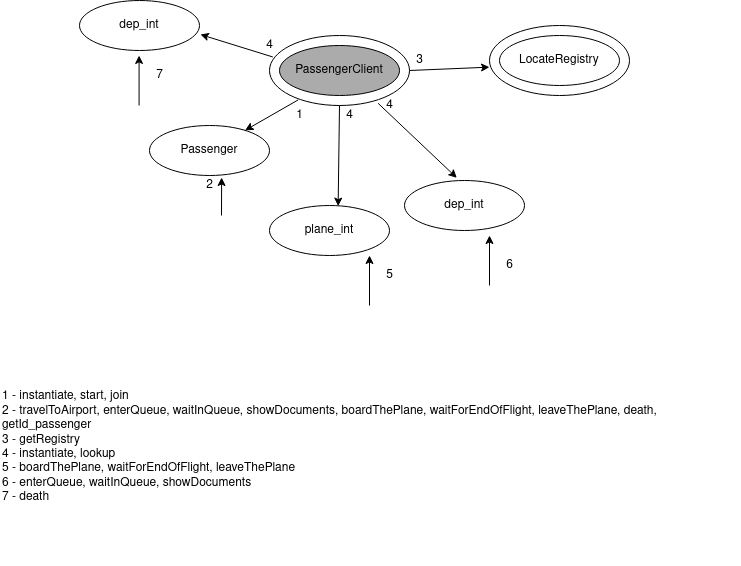

The diagram above was exported from draw.io. Its source (the exported page's mxGraphModel, read from the mxfile embedded in the PNG):
<mxGraphModel dx="1185" dy="649" grid="1" gridSize="10" guides="1" tooltips="1" connect="1" arrows="1" fold="1" page="1" pageScale="1" pageWidth="850" pageHeight="1100" math="0" shadow="0">
  <root>
    <mxCell id="_cfTVd-naA9-YdajAxUf-0" />
    <mxCell id="_cfTVd-naA9-YdajAxUf-1" parent="_cfTVd-naA9-YdajAxUf-0" />
    <mxCell id="_cfTVd-naA9-YdajAxUf-2" value="" style="ellipse;whiteSpace=wrap;html=1;shadow=0;sketch=0;" parent="_cfTVd-naA9-YdajAxUf-1" vertex="1">
      <mxGeometry x="320" y="140" width="140" height="70" as="geometry" />
    </mxCell>
    <mxCell id="_cfTVd-naA9-YdajAxUf-3" value="PassengerClient" style="ellipse;whiteSpace=wrap;html=1;shadow=0;sketch=0;fillColor=#ABABAB;gradientColor=none;" parent="_cfTVd-naA9-YdajAxUf-1" vertex="1">
      <mxGeometry x="330" y="150" width="120" height="50" as="geometry" />
    </mxCell>
    <mxCell id="_cfTVd-naA9-YdajAxUf-4" value="" style="ellipse;whiteSpace=wrap;html=1;shadow=0;sketch=0;" parent="_cfTVd-naA9-YdajAxUf-1" vertex="1">
      <mxGeometry x="540" y="130" width="140" height="70" as="geometry" />
    </mxCell>
    <mxCell id="_cfTVd-naA9-YdajAxUf-5" value="&lt;span&gt;LocateRegistry&lt;br&gt;&lt;/span&gt;" style="ellipse;whiteSpace=wrap;html=1;shadow=0;sketch=0;gradientColor=none;fillColor=#FFFFFF;" parent="_cfTVd-naA9-YdajAxUf-1" vertex="1">
      <mxGeometry x="550" y="140" width="120" height="50" as="geometry" />
    </mxCell>
    <mxCell id="_cfTVd-naA9-YdajAxUf-6" value="" style="endArrow=classic;html=1;exitX=1;exitY=0.5;exitDx=0;exitDy=0;entryX=0;entryY=0.595;entryDx=0;entryDy=0;entryPerimeter=0;" parent="_cfTVd-naA9-YdajAxUf-1" source="_cfTVd-naA9-YdajAxUf-2" target="_cfTVd-naA9-YdajAxUf-4" edge="1">
      <mxGeometry width="50" height="50" relative="1" as="geometry">
        <mxPoint x="460" y="250" as="sourcePoint" />
        <mxPoint x="520" y="240" as="targetPoint" />
      </mxGeometry>
    </mxCell>
    <mxCell id="_cfTVd-naA9-YdajAxUf-7" value="3" style="text;html=1;align=center;verticalAlign=middle;resizable=0;points=[];autosize=1;strokeColor=none;" parent="_cfTVd-naA9-YdajAxUf-1" vertex="1">
      <mxGeometry x="460" y="155" width="20" height="20" as="geometry" />
    </mxCell>
    <mxCell id="_cfTVd-naA9-YdajAxUf-8" value="&lt;div align=&quot;left&quot;&gt;&lt;span&gt;1 - &lt;/span&gt;&lt;span&gt;&lt;span&gt;instantiate, &lt;/span&gt;&lt;/span&gt;&lt;span&gt;start, join&lt;/span&gt;&lt;/div&gt;&lt;div align=&quot;left&quot;&gt;&lt;span&gt;2 - &lt;/span&gt;&lt;span&gt;&lt;/span&gt;&lt;span&gt;&lt;span&gt;travelToAirport, enterQueue, waitInQueue, showDocuments, boardThePlane, waitForEndOfFlight, &lt;/span&gt;&lt;/span&gt;&lt;span&gt;&lt;span&gt;&lt;span&gt;&lt;span&gt;&lt;span&gt;leaveThePlane, death, getId_passenger&lt;br&gt;&lt;/span&gt;&lt;/span&gt;&lt;/span&gt;&lt;/span&gt;&lt;/span&gt;&lt;/div&gt;&lt;div align=&quot;left&quot;&gt;&lt;span&gt;3 - getRegistry&lt;/span&gt;&lt;/div&gt;&lt;div align=&quot;left&quot;&gt;4 - instantiate, lookup&lt;br&gt;&lt;/div&gt;&lt;div align=&quot;left&quot;&gt;&lt;span&gt;5 - &lt;/span&gt;&lt;span&gt;&lt;span&gt;&lt;span&gt;boardThePlane, waitForEndOfFlight, leaveThePlane&lt;br&gt;&lt;/span&gt;&lt;/span&gt;&lt;/span&gt;&lt;/div&gt;&lt;div align=&quot;left&quot;&gt;&lt;span&gt;6 - &lt;/span&gt;&lt;span&gt;&lt;span&gt;enterQueue, waitInQueue, showDocuments&lt;/span&gt;&lt;/span&gt;&lt;/div&gt;&lt;div align=&quot;left&quot;&gt;7 - death&lt;br&gt;&lt;span&gt;&lt;span&gt;&lt;/span&gt;&lt;/span&gt;&lt;span&gt;&lt;span&gt;&lt;span&gt;&lt;span&gt;&lt;span&gt;&lt;span&gt;&lt;span&gt;&lt;span&gt;&lt;span&gt;&lt;/span&gt;&lt;/span&gt;&lt;/span&gt;&lt;/span&gt;&lt;/span&gt;&lt;/span&gt;&lt;/span&gt;&lt;/span&gt;&lt;/span&gt;&lt;/div&gt;&lt;div align=&quot;left&quot;&gt;&amp;nbsp;&lt;/div&gt;" style="text;html=1;strokeColor=none;fillColor=none;align=left;verticalAlign=middle;whiteSpace=wrap;rounded=0;shadow=0;sketch=0;" parent="_cfTVd-naA9-YdajAxUf-1" vertex="1">
      <mxGeometry x="51" y="449" width="739" height="220" as="geometry" />
    </mxCell>
    <mxCell id="_cfTVd-naA9-YdajAxUf-9" value="dep_int" style="ellipse;whiteSpace=wrap;html=1;shadow=0;sketch=0;fillColor=#FFFFFF;gradientColor=none;" parent="_cfTVd-naA9-YdajAxUf-1" vertex="1">
      <mxGeometry x="455" y="285" width="120" height="50" as="geometry" />
    </mxCell>
    <mxCell id="_cfTVd-naA9-YdajAxUf-10" value="" style="endArrow=classic;html=1;exitX=0.776;exitY=0.969;exitDx=0;exitDy=0;exitPerimeter=0;entryX=0.436;entryY=-0.053;entryDx=0;entryDy=0;entryPerimeter=0;" parent="_cfTVd-naA9-YdajAxUf-1" source="_cfTVd-naA9-YdajAxUf-2" target="_cfTVd-naA9-YdajAxUf-9" edge="1">
      <mxGeometry width="50" height="50" relative="1" as="geometry">
        <mxPoint x="430" y="280" as="sourcePoint" />
        <mxPoint x="480" y="230" as="targetPoint" />
      </mxGeometry>
    </mxCell>
    <mxCell id="_cfTVd-naA9-YdajAxUf-11" value="4" style="text;html=1;align=center;verticalAlign=middle;resizable=0;points=[];autosize=1;strokeColor=none;" parent="_cfTVd-naA9-YdajAxUf-1" vertex="1">
      <mxGeometry x="430" y="200" width="20" height="20" as="geometry" />
    </mxCell>
    <mxCell id="_cfTVd-naA9-YdajAxUf-12" value="plane_int" style="ellipse;whiteSpace=wrap;html=1;shadow=0;sketch=0;fillColor=#FFFFFF;gradientColor=none;" parent="_cfTVd-naA9-YdajAxUf-1" vertex="1">
      <mxGeometry x="320" y="310" width="120" height="50" as="geometry" />
    </mxCell>
    <mxCell id="_cfTVd-naA9-YdajAxUf-13" value="Passenger" style="ellipse;whiteSpace=wrap;html=1;shadow=0;sketch=0;fillColor=#FFFFFF;gradientColor=none;" parent="_cfTVd-naA9-YdajAxUf-1" vertex="1">
      <mxGeometry x="200" y="230" width="120" height="50" as="geometry" />
    </mxCell>
    <mxCell id="_cfTVd-naA9-YdajAxUf-14" value="" style="endArrow=classic;html=1;entryX=0.601;entryY=1.04;entryDx=0;entryDy=0;entryPerimeter=0;" parent="_cfTVd-naA9-YdajAxUf-1" target="_cfTVd-naA9-YdajAxUf-13" edge="1">
      <mxGeometry width="50" height="50" relative="1" as="geometry">
        <mxPoint x="272" y="320" as="sourcePoint" />
        <mxPoint x="270" y="335" as="targetPoint" />
      </mxGeometry>
    </mxCell>
    <mxCell id="_cfTVd-naA9-YdajAxUf-15" value="2" style="text;html=1;align=center;verticalAlign=middle;resizable=0;points=[];autosize=1;strokeColor=none;" parent="_cfTVd-naA9-YdajAxUf-1" vertex="1">
      <mxGeometry x="250" y="280" width="20" height="20" as="geometry" />
    </mxCell>
    <mxCell id="_cfTVd-naA9-YdajAxUf-16" value="" style="endArrow=classic;html=1;exitX=0.205;exitY=0.92;exitDx=0;exitDy=0;exitPerimeter=0;" parent="_cfTVd-naA9-YdajAxUf-1" source="_cfTVd-naA9-YdajAxUf-2" target="_cfTVd-naA9-YdajAxUf-13" edge="1">
      <mxGeometry width="50" height="50" relative="1" as="geometry">
        <mxPoint x="310" y="260" as="sourcePoint" />
        <mxPoint x="350" y="290" as="targetPoint" />
      </mxGeometry>
    </mxCell>
    <mxCell id="_cfTVd-naA9-YdajAxUf-17" value="1" style="text;html=1;align=center;verticalAlign=middle;resizable=0;points=[];autosize=1;strokeColor=none;" parent="_cfTVd-naA9-YdajAxUf-1" vertex="1">
      <mxGeometry x="340" y="210" width="20" height="20" as="geometry" />
    </mxCell>
    <mxCell id="_cfTVd-naA9-YdajAxUf-18" value="" style="endArrow=classic;html=1;exitX=0.5;exitY=1;exitDx=0;exitDy=0;entryX=0.572;entryY=0.012;entryDx=0;entryDy=0;entryPerimeter=0;" parent="_cfTVd-naA9-YdajAxUf-1" source="_cfTVd-naA9-YdajAxUf-2" target="_cfTVd-naA9-YdajAxUf-12" edge="1">
      <mxGeometry width="50" height="50" relative="1" as="geometry">
        <mxPoint x="370" y="310" as="sourcePoint" />
        <mxPoint x="390" y="300" as="targetPoint" />
      </mxGeometry>
    </mxCell>
    <mxCell id="_cfTVd-naA9-YdajAxUf-19" value="4" style="text;html=1;align=center;verticalAlign=middle;resizable=0;points=[];autosize=1;strokeColor=none;" parent="_cfTVd-naA9-YdajAxUf-1" vertex="1">
      <mxGeometry x="390" y="210" width="20" height="20" as="geometry" />
    </mxCell>
    <mxCell id="_cfTVd-naA9-YdajAxUf-20" value="" style="endArrow=classic;html=1;" parent="_cfTVd-naA9-YdajAxUf-1" edge="1">
      <mxGeometry width="50" height="50" relative="1" as="geometry">
        <mxPoint x="540" y="390" as="sourcePoint" />
        <mxPoint x="540" y="340" as="targetPoint" />
      </mxGeometry>
    </mxCell>
    <mxCell id="_cfTVd-naA9-YdajAxUf-21" value="6" style="text;html=1;align=center;verticalAlign=middle;resizable=0;points=[];autosize=1;strokeColor=none;" parent="_cfTVd-naA9-YdajAxUf-1" vertex="1">
      <mxGeometry x="550" y="360" width="20" height="20" as="geometry" />
    </mxCell>
    <mxCell id="_cfTVd-naA9-YdajAxUf-22" value="" style="endArrow=classic;html=1;" parent="_cfTVd-naA9-YdajAxUf-1" edge="1">
      <mxGeometry width="50" height="50" relative="1" as="geometry">
        <mxPoint x="420" y="410" as="sourcePoint" />
        <mxPoint x="420" y="360" as="targetPoint" />
      </mxGeometry>
    </mxCell>
    <mxCell id="_cfTVd-naA9-YdajAxUf-23" value="5" style="text;html=1;align=center;verticalAlign=middle;resizable=0;points=[];autosize=1;strokeColor=none;" parent="_cfTVd-naA9-YdajAxUf-1" vertex="1">
      <mxGeometry x="430" y="370" width="20" height="20" as="geometry" />
    </mxCell>
    <mxCell id="3HCqPizR3g3I_bc4LOqP-0" value="dep_int" style="ellipse;whiteSpace=wrap;html=1;shadow=0;sketch=0;fillColor=#FFFFFF;gradientColor=none;" parent="_cfTVd-naA9-YdajAxUf-1" vertex="1">
      <mxGeometry x="130" y="105" width="120" height="50" as="geometry" />
    </mxCell>
    <mxCell id="3HCqPizR3g3I_bc4LOqP-1" value="" style="endArrow=classic;html=1;exitX=0.024;exitY=0.307;exitDx=0;exitDy=0;exitPerimeter=0;entryX=1.007;entryY=0.68;entryDx=0;entryDy=0;entryPerimeter=0;" parent="_cfTVd-naA9-YdajAxUf-1" source="_cfTVd-naA9-YdajAxUf-2" target="3HCqPizR3g3I_bc4LOqP-0" edge="1">
      <mxGeometry width="50" height="50" relative="1" as="geometry">
        <mxPoint x="250" y="190" as="sourcePoint" />
        <mxPoint x="300" y="140" as="targetPoint" />
      </mxGeometry>
    </mxCell>
    <mxCell id="CVRPMF8eDkpFj_hLfwbm-0" value="4" style="text;html=1;align=center;verticalAlign=middle;resizable=0;points=[];autosize=1;strokeColor=none;" parent="_cfTVd-naA9-YdajAxUf-1" vertex="1">
      <mxGeometry x="310" y="140" width="20" height="20" as="geometry" />
    </mxCell>
    <mxCell id="CVRPMF8eDkpFj_hLfwbm-1" value="" style="endArrow=classic;html=1;" parent="_cfTVd-naA9-YdajAxUf-1" edge="1">
      <mxGeometry width="50" height="50" relative="1" as="geometry">
        <mxPoint x="189.58" y="210" as="sourcePoint" />
        <mxPoint x="189.58" y="160" as="targetPoint" />
      </mxGeometry>
    </mxCell>
    <mxCell id="CVRPMF8eDkpFj_hLfwbm-2" value="7" style="text;html=1;align=center;verticalAlign=middle;resizable=0;points=[];autosize=1;strokeColor=none;" parent="_cfTVd-naA9-YdajAxUf-1" vertex="1">
      <mxGeometry x="200" y="170" width="20" height="20" as="geometry" />
    </mxCell>
  </root>
</mxGraphModel>